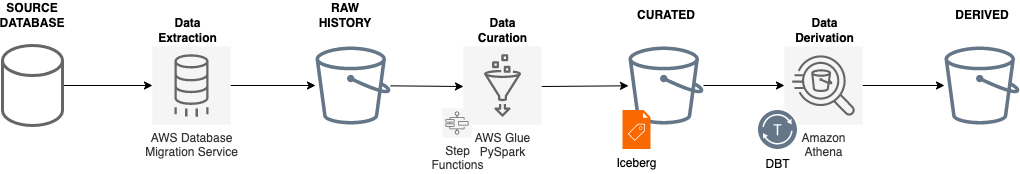

The diagram above was exported from draw.io. Its source (the exported page's mxGraphModel, read from the mxfile embedded in the PNG):
<mxGraphModel dx="1453" dy="820" grid="1" gridSize="10" guides="1" tooltips="1" connect="1" arrows="1" fold="1" page="1" pageScale="1" pageWidth="827" pageHeight="1169" math="0" shadow="0">
  <root>
    <mxCell id="0" />
    <mxCell id="1" parent="0" />
    <mxCell id="35" value="" style="edgeStyle=none;html=1;" parent="1" source="2" edge="1">
      <mxGeometry relative="1" as="geometry">
        <mxPoint x="601" y="239" as="targetPoint" />
      </mxGeometry>
    </mxCell>
    <mxCell id="2" value="" style="sketch=0;outlineConnect=0;fontColor=#000000;fillColor=#647687;strokeColor=#314354;dashed=0;verticalLabelPosition=bottom;verticalAlign=top;align=center;html=1;fontSize=12;fontStyle=0;aspect=fixed;pointerEvents=1;shape=mxgraph.aws4.bucket;" parent="1" vertex="1">
      <mxGeometry x="453" y="199" width="75" height="78" as="geometry" />
    </mxCell>
    <mxCell id="30" value="" style="edgeStyle=none;html=1;" parent="1" source="4" target="29" edge="1">
      <mxGeometry relative="1" as="geometry" />
    </mxCell>
    <mxCell id="4" value="" style="sketch=0;outlineConnect=0;fontColor=#000000;fillColor=#647687;strokeColor=#314354;dashed=0;verticalLabelPosition=bottom;verticalAlign=top;align=center;html=1;fontSize=12;fontStyle=0;aspect=fixed;pointerEvents=1;shape=mxgraph.aws4.bucket;" parent="1" vertex="1">
      <mxGeometry x="766" y="199" width="75" height="78" as="geometry" />
    </mxCell>
    <mxCell id="6" value="" style="sketch=0;outlineConnect=0;fontColor=#000000;fillColor=#647687;strokeColor=#314354;dashed=0;verticalLabelPosition=bottom;verticalAlign=top;align=center;html=1;fontSize=12;fontStyle=0;aspect=fixed;pointerEvents=1;shape=mxgraph.aws4.bucket;" parent="1" vertex="1">
      <mxGeometry x="1082" y="199" width="75" height="78" as="geometry" />
    </mxCell>
    <mxCell id="40" value="" style="edgeStyle=none;html=1;" parent="1" target="4" edge="1">
      <mxGeometry relative="1" as="geometry">
        <mxPoint x="679" y="239" as="sourcePoint" />
      </mxGeometry>
    </mxCell>
    <mxCell id="31" value="" style="edgeStyle=none;html=1;" parent="1" source="29" target="6" edge="1">
      <mxGeometry relative="1" as="geometry" />
    </mxCell>
    <mxCell id="29" value="Amazon &lt;br&gt;Athena" style="sketch=0;points=[[0,0,0],[0.25,0,0],[0.5,0,0],[0.75,0,0],[1,0,0],[0,1,0],[0.25,1,0],[0.5,1,0],[0.75,1,0],[1,1,0],[0,0.25,0],[0,0.5,0],[0,0.75,0],[1,0.25,0],[1,0.5,0],[1,0.75,0]];outlineConnect=0;fontColor=#333333;gradientDirection=north;fillColor=#f5f5f5;strokeColor=#666666;dashed=0;verticalLabelPosition=bottom;verticalAlign=top;align=center;html=1;fontSize=12;fontStyle=0;aspect=fixed;shape=mxgraph.aws4.resourceIcon;resIcon=mxgraph.aws4.athena;" parent="1" vertex="1">
      <mxGeometry x="922" y="199" width="78" height="78" as="geometry" />
    </mxCell>
    <mxCell id="36" value="RAW HISTORY" style="text;html=1;strokeColor=none;fillColor=none;align=center;verticalAlign=middle;whiteSpace=wrap;rounded=0;fontStyle=1;fontColor=#000000;" parent="1" vertex="1">
      <mxGeometry x="453" y="153" width="60" height="30" as="geometry" />
    </mxCell>
    <mxCell id="37" value="CURATED" style="text;html=1;strokeColor=none;fillColor=none;align=center;verticalAlign=middle;whiteSpace=wrap;rounded=0;fontStyle=1;fontColor=#000000;" parent="1" vertex="1">
      <mxGeometry x="773.5" y="153" width="60" height="30" as="geometry" />
    </mxCell>
    <mxCell id="38" value="DERIVED" style="text;html=1;strokeColor=none;fillColor=none;align=center;verticalAlign=middle;whiteSpace=wrap;rounded=0;fontStyle=1;fontColor=#000000;" parent="1" vertex="1">
      <mxGeometry x="1089.5" y="153" width="60" height="30" as="geometry" />
    </mxCell>
    <mxCell id="86" value="Data&lt;br&gt;Curation" style="text;html=1;align=center;verticalAlign=middle;resizable=0;points=[];autosize=1;strokeColor=none;fillColor=none;fontStyle=1" parent="1" vertex="1">
      <mxGeometry x="605" y="163" width="70" height="40" as="geometry" />
    </mxCell>
    <mxCell id="87" value="Data&lt;br&gt;Derivation" style="text;html=1;align=center;verticalAlign=middle;resizable=0;points=[];autosize=1;strokeColor=none;fillColor=none;fontStyle=1" parent="1" vertex="1">
      <mxGeometry x="922" y="163" width="80" height="40" as="geometry" />
    </mxCell>
    <mxCell id="91" value="" style="edgeStyle=none;html=1;" parent="1" source="89" target="90" edge="1">
      <mxGeometry relative="1" as="geometry" />
    </mxCell>
    <mxCell id="89" value="" style="shape=cylinder3;whiteSpace=wrap;html=1;boundedLbl=1;backgroundOutline=1;size=15;strokeWidth=3;strokeColor=#666666;fillColor=none;fontColor=#333333;" parent="1" vertex="1">
      <mxGeometry x="140" y="198" width="60" height="80" as="geometry" />
    </mxCell>
    <mxCell id="92" value="" style="edgeStyle=none;html=1;" parent="1" source="90" target="2" edge="1">
      <mxGeometry relative="1" as="geometry" />
    </mxCell>
    <mxCell id="90" value="AWS Database &lt;br&gt;Migration Service" style="sketch=0;points=[[0,0,0],[0.25,0,0],[0.5,0,0],[0.75,0,0],[1,0,0],[0,1,0],[0.25,1,0],[0.5,1,0],[0.75,1,0],[1,1,0],[0,0.25,0],[0,0.5,0],[0,0.75,0],[1,0.25,0],[1,0.5,0],[1,0.75,0]];outlineConnect=0;fontColor=#333333;gradientDirection=north;fillColor=#f5f5f5;strokeColor=#666666;dashed=0;verticalLabelPosition=bottom;verticalAlign=top;align=center;html=1;fontSize=12;fontStyle=0;aspect=fixed;shape=mxgraph.aws4.resourceIcon;resIcon=mxgraph.aws4.database_migration_service;" parent="1" vertex="1">
      <mxGeometry x="290" y="199" width="78" height="78" as="geometry" />
    </mxCell>
    <mxCell id="93" value="Data&lt;br&gt;Extraction" style="text;html=1;align=center;verticalAlign=middle;resizable=0;points=[];autosize=1;strokeColor=none;fillColor=none;fontStyle=1" parent="1" vertex="1">
      <mxGeometry x="285" y="163" width="80" height="40" as="geometry" />
    </mxCell>
    <mxCell id="94" value="SOURCE DATABASE" style="text;html=1;strokeColor=none;fillColor=none;align=center;verticalAlign=middle;whiteSpace=wrap;rounded=0;fontStyle=1;fontColor=#000000;" parent="1" vertex="1">
      <mxGeometry x="140" y="153" width="60" height="30" as="geometry" />
    </mxCell>
    <mxCell id="96" value="Iceberg" style="sketch=0;pointerEvents=1;shadow=0;dashed=0;html=1;strokeColor=#C73500;fillColor=#fa6800;labelPosition=center;verticalLabelPosition=bottom;verticalAlign=top;align=center;outlineConnect=0;shape=mxgraph.veeam2.metadata_file;fontColor=#000000;" parent="1" vertex="1">
      <mxGeometry x="760" y="262.5" width="28.000000000000004" height="39" as="geometry" />
    </mxCell>
    <mxCell id="100" value="DBT" style="sketch=0;pointerEvents=1;shadow=0;dashed=0;html=1;strokeColor=#314354;fillColor=#647687;labelPosition=center;verticalLabelPosition=bottom;verticalAlign=top;align=center;outlineConnect=0;shape=mxgraph.veeam2.transport_service;fontColor=#000000;" parent="1" vertex="1">
      <mxGeometry x="894" y="261" width="42" height="42" as="geometry" />
    </mxCell>
    <mxCell id="101" value="AWS Glue &lt;br&gt;PySpark" style="sketch=0;points=[[0,0,0],[0.25,0,0],[0.5,0,0],[0.75,0,0],[1,0,0],[0,1,0],[0.25,1,0],[0.5,1,0],[0.75,1,0],[1,1,0],[0,0.25,0],[0,0.5,0],[0,0.75,0],[1,0.25,0],[1,0.5,0],[1,0.75,0]];outlineConnect=0;fontColor=#333333;gradientDirection=north;fillColor=#f5f5f5;strokeColor=#666666;dashed=0;verticalLabelPosition=bottom;verticalAlign=top;align=center;html=1;fontSize=12;fontStyle=0;aspect=fixed;shape=mxgraph.aws4.resourceIcon;resIcon=mxgraph.aws4.glue;" vertex="1" parent="1">
      <mxGeometry x="601" y="199" width="78" height="78" as="geometry" />
    </mxCell>
    <mxCell id="102" value="Step &lt;br&gt;Functions" style="sketch=0;points=[[0,0,0],[0.25,0,0],[0.5,0,0],[0.75,0,0],[1,0,0],[0,1,0],[0.25,1,0],[0.5,1,0],[0.75,1,0],[1,1,0],[0,0.25,0],[0,0.5,0],[0,0.75,0],[1,0.25,0],[1,0.5,0],[1,0.75,0]];outlineConnect=0;fontColor=#333333;gradientDirection=north;fillColor=#f5f5f5;strokeColor=#666666;dashed=0;verticalLabelPosition=bottom;verticalAlign=top;align=center;html=1;fontSize=12;fontStyle=0;aspect=fixed;shape=mxgraph.aws4.resourceIcon;resIcon=mxgraph.aws4.step_functions;" vertex="1" parent="1">
      <mxGeometry x="580" y="261" width="29" height="29" as="geometry" />
    </mxCell>
  </root>
</mxGraphModel>